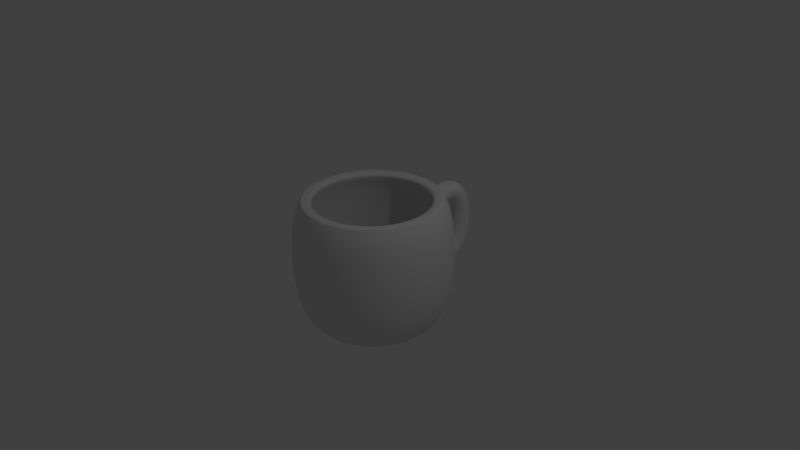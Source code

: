 # Source: cup.blend  (saved by Blender 2.69.0; exported with 4.5.12 LTS)
import bpy
from mathutils import Matrix  # noqa: F401  (used for matrix-valued properties, if any)

bpy.ops.wm.read_factory_settings(use_empty=True)
scene = bpy.context.scene
scene.name = 'Scene'

# ---- collections
col_collection_1 = bpy.data.collections.new('Collection 1'); scene.collection.children.link(col_collection_1)

# ---- world
world_world = bpy.data.worlds.new('World'); scene.world = world_world
world_world.color = (0.05088, 0.05088, 0.05088)
world_world.use_sun_shadow = False
world_world.sun_shadow_jitter_overblur = 0.0
world_world.cycles.sampling_method = 'MANUAL'
world_world.cycles.sample_map_resolution = 256

# ---- cameras
cam_camera = bpy.data.cameras.new('Camera')
cam_camera.clip_end = 100.0
cam_camera.lens = 35.0
cam_camera.sensor_width = 32.0
cam_camera.sensor_height = 18.0
cam_camera.ortho_scale = 7.314
cam_camera.dof.focus_distance = 0.0
cam_camera.dof.aperture_fstop = 128.0

# ---- lights
light_lamp = bpy.data.lights.new('Lamp', 'POINT')
light_lamp.transmission_factor = 0.0
light_lamp.cutoff_distance = 30.0
light_lamp.energy = 100.0
light_lamp.shadow_buffer_clip_start = 1.001
light_lamp.shadow_soft_size = 0.1
light_lamp.shadow_maximum_resolution = 0.006
light_lamp.use_absolute_resolution = True
light_lamp.cycles.use_multiple_importance_sampling = False

# ---- meshes
me_mesh = bpy.data.meshes.new('Mesh')
me_mesh.from_pydata([(-2.0, 0.2, 0.5236), (-2.059, 1.49e-08, 0.7145), (-2.0, -0.2, 0.5236), (-1.941, -1.49e-08, 0.3326), (-1.949, 0.2, 0.5377), (-1.995, 1.234e-08, 0.7322), (-1.949, -0.2, 0.5377), (-1.902, -1.747e-08, 0.3432), (-1.902, 0.2, 0.5472), (-1.933, 9.464e-09, 0.7447), (-1.902, -0.2, 0.5472), (-1.87, -2.034e-08, 0.3497), (-1.859, 0.2, 0.5523), (-1.873, 1.003e-08, 0.7518), (-1.859, -0.2, 0.5523), (-1.844, -2.722e-08, 0.3528), (-1.819, 0.2, 0.5532), (-1.813, 6.601e-09, 0.7531), (-1.819, -0.2, 0.5532), (-1.824, -3.065e-08, 0.3533), (-1.782, 0.2, 0.5503), (-1.755, 2.921e-09, 0.7485), (-1.782, -0.2, 0.5503), (-1.81, -3.433e-08, 0.3522), (-1.749, 0.2, 0.5439), (-1.699, 6.455e-09, 0.7375), (-1.749, -0.2, 0.5439), (-1.799, -4.57e-08, 0.3502), (-1.719, 0.2, 0.5341), (-1.646, 2.319e-09, 0.7202), (-1.719, -0.2, 0.5341), (-1.792, -4.984e-08, 0.3479), (-1.691, 0.2, 0.5212), (-1.596, -7.61e-09, 0.6969), (-1.691, -0.2, 0.5212), (-1.787, -4.859e-08, 0.3455), (-1.666, 0.2, 0.5055), (-1.55, -1.214e-08, 0.6684), (-1.666, -0.2, 0.5055), (-1.782, -5.312e-08, 0.3426), (-1.644, 0.2, 0.4872), (-1.51, -1.127e-08, 0.6356), (-1.644, -0.2, 0.4872), (-1.778, -6.342e-08, 0.3387), (-1.623, 0.2, 0.4665), (-1.474, -2.453e-08, 0.5999), (-1.623, -0.2, 0.4665), (-1.772, -5.992e-08, 0.3331), (-1.605, 0.2, 0.4437), (-1.443, -4.414e-09, 0.5621), (-1.605, -0.2, 0.4437), (-1.766, -9.01e-08, 0.3253), (-1.588, 0.2, 0.4189), (-1.417, -8.662e-09, 0.523), (-1.588, -0.2, 0.4189), (-1.759, -9.621e-08, 0.3148), (-1.573, 0.2, 0.3925), (-1.395, -1.584e-08, 0.4831), (-1.573, -0.2, 0.3925), (-1.752, -9.966e-08, 0.3018), (-1.56, 0.2, 0.3645), (-1.376, -2.594e-08, 0.4428), (-1.56, -0.2, 0.3645), (-1.744, -1.004e-07, 0.2861), (-1.549, 0.2, 0.3352), (-1.361, -2.895e-08, 0.4022), (-1.549, -0.2, 0.3352), (-1.737, -1.086e-07, 0.2681), (-1.539, 0.2, 0.3047), (-1.347, -4.487e-08, 0.3615), (-1.539, -0.2, 0.3047), (-1.731, -1.04e-07, 0.248), (-1.531, 0.2, 0.2734), (-1.336, -3.972e-08, 0.3206), (-1.531, -0.2, 0.2734), (-1.725, -1.207e-07, 0.2262), (-1.524, 0.2, 0.2413), (-1.328, -3.986e-08, 0.2796), (-1.524, -0.2, 0.2413), (-1.72, -1.324e-07, 0.2029), (-1.518, 0.2, 0.2085), (-1.32, -5.709e-08, 0.2386), (-1.518, -0.2, 0.2085), (-1.716, -1.272e-07, 0.1785), (-1.514, 0.2, 0.1754), (-1.315, -5.885e-08, 0.1975), (-1.514, -0.2, 0.1754), (-1.713, -1.376e-07, 0.1533), (-1.511, 0.2, 0.142), (-1.311, -6.6e-08, 0.1564), (-1.511, -0.2, 0.142), (-1.71, -1.428e-07, 0.1276), (-1.509, 0.2, 0.1085), (-1.309, -6.546e-08, 0.1152), (-1.509, -0.2, 0.1085), (-1.709, -1.56e-07, 0.1018), (-1.509, 0.2, 0.07499), (-1.309, -8.374e-08, 0.07396), (-1.509, -0.2, 0.07499), (-1.709, -1.505e-07, 0.07601), (-1.509, 0.2, 0.04167), (-1.31, -8.906e-08, 0.03271), (-1.509, -0.2, 0.04167), (-1.709, -1.581e-07, 0.05064), (-1.511, 0.2, 0.008667), (-1.312, -1.013e-07, -0.00858), (-1.511, -0.2, 0.008667), (-1.711, -1.59e-07, 0.02591), (-1.515, 0.2, -0.02391), (-1.317, -1.099e-07, -0.04991), (-1.515, -0.2, -0.02391), (-1.713, -1.638e-07, 0.002093), (-1.52, 0.2, -0.05593), (-1.323, -1.039e-07, -0.09127), (-1.52, -0.2, -0.05593), (-1.717, -1.834e-07, -0.02058), (-1.526, 0.2, -0.08728), (-1.332, -1.053e-07, -0.1327), (-1.526, -0.2, -0.08728), (-1.721, -1.959e-07, -0.0419), (-1.534, 0.2, -0.1179), (-1.342, -1.234e-07, -0.174), (-1.534, -0.2, -0.1179), (-1.726, -1.918e-07, -0.06168), (-1.544, 0.2, -0.1476), (-1.356, -1.471e-07, -0.2153), (-1.544, -0.2, -0.1476), (-1.732, -1.825e-07, -0.07979), (-1.555, 0.2, -0.1763), (-1.372, -1.343e-07, -0.2564), (-1.555, -0.2, -0.1763), (-1.739, -2.098e-07, -0.09618), (-1.569, 0.2, -0.204), (-1.392, -1.371e-07, -0.2971), (-1.569, -0.2, -0.204), (-1.746, -2.218e-07, -0.1109), (-1.584, 0.2, -0.2305), (-1.415, -1.167e-07, -0.337), (-1.584, -0.2, -0.2305), (-1.753, -2.574e-07, -0.124), (-1.601, 0.2, -0.2558), (-1.441, -1.175e-07, -0.3759), (-1.601, -0.2, -0.2558), (-1.761, -2.721e-07, -0.1358), (-1.621, 0.2, -0.2799), (-1.472, -1.217e-07, -0.4131), (-1.621, -0.2, -0.2799), (-1.77, -2.837e-07, -0.1467), (-1.643, 0.2, -0.3026), (-1.506, -1.326e-07, -0.4483), (-1.643, -0.2, -0.3026), (-1.78, -2.89e-07, -0.1569), (-1.668, 0.2, -0.3239), (-1.544, -1.297e-07, -0.481), (-1.668, -0.2, -0.3239), (-1.792, -3.085e-07, -0.1668), (-1.695, 0.2, -0.3438), (-1.585, -1.456e-07, -0.5107), (-1.695, -0.2, -0.3438), (-1.805, -3.095e-07, -0.1768), (-1.726, 0.2, -0.3621), (-1.63, -1.6e-07, -0.5375), (-1.726, -0.2, -0.3621), (-1.822, -3.127e-07, -0.1868), (-1.76, 0.2, -0.3789), (-1.677, -1.671e-07, -0.5611), (-1.76, -0.2, -0.3789), (-1.842, -3.235e-07, -0.1968), (-1.797, 0.2, -0.3942), (-1.727, -1.651e-07, -0.5817), (-1.797, -0.2, -0.3942), (-1.867, -3.439e-07, -0.2068), (-1.838, 0.2, -0.4079), (-1.78, -1.821e-07, -0.582), (-1.838, -0.2, -0.4079), (-1.896, -3.46e-07, -0.2165), (-1.883, 0.2, -0.42), (-1.836, -1.882e-07, -0.5883), (-1.883, -0.2, -0.42), (-1.93, -3.595e-07, -0.2256), (-1.932, 0.2, -0.4305), (-1.894, -2.132e-07, -0.5776), (-1.932, -0.2, -0.4305), (-1.969, -3.548e-07, -0.234), (-1.985, 0.2, -0.4394), (-1.956, -2.237e-07, -0.5676), (-1.985, -0.2, -0.4394), (-2.014, -3.652e-07, -0.2415), (-2.043, 0.2, -0.4467), (-2.022, -2.345e-07, -0.5561), (-2.043, -0.2, -0.4467), (-2.065, -3.761e-07, -0.2478), (-3.125, 0.005781, -0.921), (-2.125, 0.005782, -0.5038), (-2.325, 0.005782, -0.921), (-2.225, 0.005782, 0.8796), (-2.34, -0.1503, -0.921), (-2.242, -0.1698, 0.8796), (-2.386, -0.3004, -0.921), (-2.293, -0.3386, 0.8796), (-2.459, -0.4387, -0.921), (-2.376, -0.4942, 0.8796), (-2.559, -0.5599, -0.921), (-2.488, -0.6306, 0.8796), (-2.68, -0.6594, -0.921), (-2.625, -0.7425, 0.8796), (-2.819, -0.7333, -0.921), (-2.78, -0.8257, 0.8796), (-2.969, -0.7788, -0.921), (-2.949, -0.8769, 0.8796), (-3.125, -0.7942, -0.921), (-3.125, -0.8942, 0.8796), (-3.281, -0.7788, -0.921), (-3.3, -0.8769, 0.8796), (-3.431, -0.7333, -0.921), (-3.469, -0.8257, 0.8796), (-3.569, -0.6594, -0.921), (-3.625, -0.7425, 0.8796), (-3.69, -0.5599, -0.921), (-3.761, -0.6306, 0.8796), (-3.79, -0.4387, -0.921), (-3.873, -0.4942, 0.8796), (-3.864, -0.3004, -0.921), (-3.956, -0.3386, 0.8796), (-3.909, -0.1503, -0.921), (-4.007, -0.1698, 0.8796), (-3.925, 0.005782, -0.921), (-4.025, 0.005782, 0.8796), (-3.909, 0.1619, -0.921), (-4.007, 0.1814, 0.8796), (-3.864, 0.3119, -0.921), (-3.956, 0.3502, 0.8796), (-3.79, 0.4502, -0.921), (-3.873, 0.5058, 0.8796), (-3.69, 0.5715, -0.921), (-3.761, 0.6422, 0.8796), (-3.569, 0.671, -0.921), (-3.625, 0.7541, 0.8796), (-3.431, 0.7449, -0.921), (-3.469, 0.8373, 0.8796), (-3.281, 0.7904, -0.921), (-3.3, 0.8885, 0.8796), (-3.125, 0.8058, -0.921), (-3.125, 0.9058, 0.8796), (-2.969, 0.7904, -0.921), (-2.949, 0.8885, 0.8796), (-2.819, 0.7449, -0.921), (-2.78, 0.8373, 0.8796), (-2.68, 0.671, -0.921), (-2.625, 0.7541, 0.8796), (-2.559, 0.5715, -0.921), (-2.488, 0.6422, 0.8796), (-2.459, 0.4502, -0.921), (-2.376, 0.5058, 0.8796), (-2.386, 0.3119, -0.921), (-2.293, 0.3502, 0.8796), (-2.34, 0.1619, -0.921), (-2.242, 0.1814, 0.8796), (-2.075, 0.005782, -0.1138), (-2.075, 0.005782, 0.3062), (-2.125, 0.005782, 0.6962), (-2.144, -0.1893, 0.6962), (-2.095, -0.1991, 0.3062), (-2.095, -0.1991, -0.1138), (-2.144, -0.1893, -0.5038), (-2.201, -0.3769, 0.6962), (-2.155, -0.396, 0.3062), (-2.155, -0.396, -0.1138), (-2.201, -0.3769, -0.5038), (-2.293, -0.5498, 0.6962), (-2.252, -0.5776, 0.3062), (-2.252, -0.5776, -0.1138), (-2.293, -0.5498, -0.5038), (-2.418, -0.7013, 0.6962), (-2.382, -0.7367, 0.3062), (-2.382, -0.7367, -0.1138), (-2.418, -0.7013, -0.5038), (-2.569, -0.8257, 0.6962), (-2.541, -0.8673, 0.3062), (-2.541, -0.8673, -0.1138), (-2.569, -0.8257, -0.5038), (-2.742, -0.9181, 0.6962), (-2.723, -0.9643, 0.3062), (-2.723, -0.9643, -0.1138), (-2.742, -0.9181, -0.5038), (-2.93, -0.975, 0.6962), (-2.92, -1.024, 0.3062), (-2.92, -1.024, -0.1138), (-2.93, -0.975, -0.5038), (-3.125, -0.9942, 0.6962), (-3.125, -1.044, 0.3062), (-3.125, -1.044, -0.1138), (-3.125, -0.9942, -0.5038), (-3.32, -0.975, 0.6962), (-3.329, -1.024, 0.3062), (-3.329, -1.024, -0.1138), (-3.32, -0.975, -0.5038), (-3.507, -0.9181, 0.6962), (-3.526, -0.9643, 0.3062), (-3.526, -0.9643, -0.1138), (-3.507, -0.9181, -0.5038), (-3.68, -0.8257, 0.6962), (-3.708, -0.8673, 0.3062), (-3.708, -0.8673, -0.1138), (-3.68, -0.8257, -0.5038), (-3.832, -0.7013, 0.6962), (-3.867, -0.7367, 0.3062), (-3.867, -0.7367, -0.1138), (-3.832, -0.7013, -0.5038), (-3.956, -0.5498, 0.6962), (-3.998, -0.5776, 0.3062), (-3.998, -0.5776, -0.1138), (-3.956, -0.5498, -0.5038), (-4.049, -0.3769, 0.6962), (-4.095, -0.396, 0.3062), (-4.095, -0.396, -0.1138), (-4.049, -0.3769, -0.5038), (-4.105, -0.1893, 0.6962), (-4.154, -0.1991, 0.3062), (-4.154, -0.1991, -0.1138), (-4.105, -0.1893, -0.5038), (-4.125, 0.005782, 0.6962), (-4.175, 0.005782, 0.3062), (-4.175, 0.005782, -0.1138), (-4.125, 0.005782, -0.5038), (-4.105, 0.2009, 0.6962), (-4.154, 0.2106, 0.3062), (-4.154, 0.2106, -0.1138), (-4.105, 0.2009, -0.5038), (-4.049, 0.3885, 0.6962), (-4.095, 0.4076, 0.3062), (-4.095, 0.4076, -0.1138), (-4.049, 0.3885, -0.5038), (-3.956, 0.5614, 0.6962), (-3.998, 0.5891, 0.3062), (-3.998, 0.5891, -0.1138), (-3.956, 0.5614, -0.5038), (-3.832, 0.7129, 0.6962), (-3.867, 0.7482, 0.3062), (-3.867, 0.7482, -0.1138), (-3.832, 0.7129, -0.5038), (-3.68, 0.8373, 0.6962), (-3.708, 0.8788, 0.3062), (-3.708, 0.8788, -0.1138), (-3.68, 0.8373, -0.5038), (-3.507, 0.9297, 0.6962), (-3.526, 0.9759, 0.3062), (-3.526, 0.9759, -0.1138), (-3.507, 0.9297, -0.5038), (-3.32, 0.9866, 0.6962), (-3.329, 1.036, 0.3062), (-3.329, 1.036, -0.1138), (-3.32, 0.9866, -0.5038), (-3.125, 1.006, 0.6962), (-3.125, 1.056, 0.3062), (-3.125, 1.056, -0.1138), (-3.125, 1.006, -0.5038), (-2.93, 0.9866, 0.6962), (-2.92, 1.036, 0.3062), (-2.92, 1.036, -0.1138), (-2.93, 0.9866, -0.5038), (-2.742, 0.9297, 0.6962), (-2.723, 0.9759, 0.3062), (-2.723, 0.9759, -0.1138), (-2.742, 0.9297, -0.5038), (-2.569, 0.8373, 0.6962), (-2.541, 0.8788, 0.3062), (-2.541, 0.8788, -0.1138), (-2.569, 0.8373, -0.5038), (-2.418, 0.7129, 0.6962), (-2.382, 0.7482, 0.3062), (-2.382, 0.7482, -0.1138), (-2.418, 0.7129, -0.5038), (-2.293, 0.5614, 0.6962), (-2.252, 0.5891, 0.3062), (-2.252, 0.5891, -0.1138), (-2.293, 0.5614, -0.5038), (-2.201, 0.3885, 0.6962), (-2.155, 0.4076, 0.3062), (-2.155, 0.4076, -0.1138), (-2.201, 0.3885, -0.5038), (-2.144, 0.2009, 0.6962), (-2.095, 0.2106, 0.3062), (-2.095, 0.2106, -0.1138), (-2.144, 0.2009, -0.5038), (-2.305, 0.1812, -0.2474), (-2.225, 0.005782, 0.8796), (-2.242, -0.1698, 0.8796), (-2.293, -0.3386, 0.8796), (-2.376, -0.4942, 0.8796), (-2.488, -0.6306, 0.8796), (-2.625, -0.7425, 0.8796), (-2.78, -0.8257, 0.8796), (-2.949, -0.8769, 0.8796), (-3.125, -0.8942, 0.8796), (-3.3, -0.8769, 0.8796), (-3.469, -0.8257, 0.8796), (-3.625, -0.7425, 0.8796), (-3.761, -0.6306, 0.8796), (-3.873, -0.4942, 0.8796), (-3.956, -0.3386, 0.8796), (-4.007, -0.1698, 0.8796), (-4.025, 0.005782, 0.8796), (-4.007, 0.1814, 0.8796), (-3.956, 0.3502, 0.8796), (-3.873, 0.5058, 0.8796), (-3.761, 0.6422, 0.8796), (-3.625, 0.7541, 0.8796), (-3.469, 0.8373, 0.8796), (-3.3, 0.8885, 0.8796), (-3.125, 0.9058, 0.8796), (-2.949, 0.8885, 0.8796), (-2.78, 0.8373, 0.8796), (-2.625, 0.7541, 0.8796), (-2.488, 0.6422, 0.8796), (-2.376, 0.5058, 0.8796), (-2.293, 0.3502, 0.8796), (-2.242, 0.1814, 0.8796), (-2.405, 0.005782, 0.8796), (-2.418, -0.1347, 0.8796), (-2.459, -0.2698, 0.8796), (-2.526, -0.3942, 0.8796), (-2.616, -0.5033, 0.8796), (-2.725, -0.5929, 0.8796), (-2.849, -0.6594, 0.8796), (-2.984, -0.7004, 0.8796), (-3.125, -0.7142, 0.8796), (-3.265, -0.7004, 0.8796), (-3.4, -0.6594, 0.8796), (-3.525, -0.5929, 0.8796), (-3.634, -0.5033, 0.8796), (-3.723, -0.3942, 0.8796), (-3.79, -0.2698, 0.8796), (-3.831, -0.1347, 0.8796), (-3.845, 0.005782, 0.8796), (-3.831, 0.1462, 0.8796), (-3.79, 0.2813, 0.8796), (-3.723, 0.4058, 0.8796), (-3.634, 0.5149, 0.8796), (-3.525, 0.6044, 0.8796), (-3.4, 0.671, 0.8796), (-3.265, 0.7119, 0.8796), (-3.125, 0.7258, 0.8796), (-2.984, 0.7119, 0.8796), (-2.849, 0.671, 0.8796), (-2.725, 0.6044, 0.8796), (-2.616, 0.5149, 0.8796), (-2.526, 0.4058, 0.8796), (-2.459, 0.2813, 0.8796), (-2.418, 0.1462, 0.8796), (-2.296, 0.005782, 0.705), (-2.312, -0.1559, 0.705), (-2.359, -0.3114, 0.705), (-2.435, -0.4548, 0.705), (-2.538, -0.5804, 0.705), (-2.664, -0.6835, 0.705), (-2.807, -0.7601, 0.705), (-2.963, -0.8072, 0.705), (-3.125, -0.8232, 0.705), (-3.286, -0.8072, 0.705), (-3.442, -0.7601, 0.705), (-3.585, -0.6835, 0.705), (-3.711, -0.5804, 0.705), (-3.814, -0.4548, 0.705), (-3.891, -0.3114, 0.705), (-3.938, -0.1559, 0.705), (-3.954, 0.005782, 0.705), (-3.938, 0.1675, 0.705), (-3.891, 0.323, 0.705), (-3.814, 0.4663, 0.705), (-3.711, 0.5919, 0.705), (-3.585, 0.695, 0.705), (-3.442, 0.7716, 0.705), (-3.286, 0.8188, 0.705), (-3.125, 0.8347, 0.705), (-2.963, 0.8188, 0.705), (-2.807, 0.7716, 0.705), (-2.664, 0.695, 0.705), (-2.538, 0.5919, 0.705), (-2.435, 0.4663, 0.705), (-2.359, 0.323, 0.705), (-2.312, 0.1675, 0.705), (-2.239, 0.005782, 0.3151), (-2.256, -0.167, 0.3151), (-2.306, -0.3331, 0.3151), (-2.388, -0.4862, 0.3151), (-2.498, -0.6204, 0.3151), (-2.633, -0.7306, 0.3151), (-2.786, -0.8124, 0.3151), (-2.952, -0.8628, 0.3151), (-3.125, -0.8798, 0.3151), (-3.297, -0.8628, 0.3151), (-3.464, -0.8124, 0.3151), (-3.617, -0.7306, 0.3151), (-3.751, -0.6204, 0.3151), (-3.861, -0.4862, 0.3151), (-3.943, -0.3331, 0.3151), (-3.993, -0.167, 0.3151), (-4.01, 0.005782, 0.3151), (-3.993, 0.1786, 0.3151), (-3.943, 0.3447, 0.3151), (-3.861, 0.4978, 0.3151), (-3.751, 0.632, 0.3151), (-3.617, 0.7421, 0.3151), (-3.464, 0.824, 0.3151), (-3.297, 0.8744, 0.3151), (-3.125, 0.8914, 0.3151), (-2.952, 0.8744, 0.3151), (-2.786, 0.824, 0.3151), (-2.633, 0.7421, 0.3151), (-2.498, 0.632, 0.3151), (-2.388, 0.4978, 0.3151), (-2.306, 0.3447, 0.3151), (-2.256, 0.1786, 0.3151), (-2.239, 0.005782, -0.1083), (-2.256, -0.167, -0.1083), (-2.306, -0.3331, -0.1083), (-2.388, -0.4862, -0.1083), (-2.498, -0.6204, -0.1083), (-2.633, -0.7306, -0.1083), (-2.786, -0.8124, -0.1083), (-2.952, -0.8628, -0.1083), (-3.125, -0.8798, -0.1083), (-3.297, -0.8628, -0.1083), (-3.464, -0.8124, -0.1083), (-3.617, -0.7306, -0.1083), (-3.751, -0.6204, -0.1083), (-3.861, -0.4862, -0.1083), (-3.943, -0.3331, -0.1083), (-3.993, -0.167, -0.1083), (-4.01, 0.005782, -0.1083), (-3.993, 0.1786, -0.1083), (-3.943, 0.3447, -0.1083), (-3.861, 0.4978, -0.1083), (-3.751, 0.632, -0.1083), (-3.617, 0.7421, -0.1083), (-3.464, 0.824, -0.1083), (-3.297, 0.8744, -0.1083), (-3.125, 0.8914, -0.1083), (-2.952, 0.8744, -0.1083), (-2.786, 0.824, -0.1083), (-2.633, 0.7421, -0.1083), (-2.498, 0.632, -0.1083), (-2.388, 0.4978, -0.1083), (-2.306, 0.3447, -0.1083), (-2.256, 0.1786, -0.1083), (-2.28, 0.005782, -0.502), (-2.297, -0.1589, -0.502), (-2.345, -0.3173, -0.502), (-2.423, -0.4632, -0.502), (-2.528, -0.5912, -0.502), (-2.656, -0.6962, -0.502), (-2.802, -0.7742, -0.502), (-2.96, -0.8222, -0.502), (-3.125, -0.8384, -0.502), (-3.289, -0.8222, -0.502), (-3.448, -0.7742, -0.502), (-3.594, -0.6962, -0.502), (-3.722, -0.5912, -0.502), (-3.827, -0.4632, -0.502), (-3.905, -0.3173, -0.502), (-3.953, -0.1589, -0.502), (-3.969, 0.005782, -0.502), (-3.953, 0.1705, -0.502), (-3.905, 0.3289, -0.502), (-3.827, 0.4748, -0.502), (-3.722, 0.6027, -0.502), (-3.594, 0.7077, -0.502), (-3.448, 0.7857, -0.502), (-3.289, 0.8338, -0.502), (-3.125, 0.85, -0.502), (-2.96, 0.8338, -0.502), (-2.802, 0.7857, -0.502), (-2.656, 0.7077, -0.502), (-2.528, 0.6027, -0.502), (-2.423, 0.4748, -0.502), (-2.345, 0.3289, -0.502), (-2.297, 0.1705, -0.502), (-2.379, 0.005782, -0.8103), (-2.393, -0.1397, -0.8103), (-2.436, -0.2795, -0.8103), (-2.505, -0.4084, -0.8103), (-2.598, -0.5214, -0.8103), (-2.71, -0.6141, -0.8103), (-2.839, -0.683, -0.8103), (-2.979, -0.7254, -0.8103), (-3.125, -0.7397, -0.8103), (-3.27, -0.7254, -0.8103), (-3.41, -0.683, -0.8103), (-3.539, -0.6141, -0.8103), (-3.652, -0.5214, -0.8103), (-3.745, -0.4084, -0.8103), (-3.813, -0.2795, -0.8103), (-3.856, -0.1397, -0.8103), (-3.87, 0.005782, -0.8103), (-3.856, 0.1512, -0.8103), (-3.813, 0.2911, -0.8103), (-3.745, 0.42, -0.8103), (-3.652, 0.5329, -0.8103), (-3.539, 0.6256, -0.8103), (-3.41, 0.6945, -0.8103), (-3.27, 0.7369, -0.8103), (-3.125, 0.7513, -0.8103), (-2.979, 0.7369, -0.8103), (-2.839, 0.6945, -0.8103), (-2.71, 0.6256, -0.8103), (-2.598, 0.5329, -0.8103), (-2.505, 0.42, -0.8103), (-2.436, 0.2911, -0.8103), (-2.393, 0.1512, -0.8103), (-3.125, 0.005781, -0.8103)], [], [(0, 4, 7, 3), (1, 5, 4, 0), (2, 6, 5, 1), (3, 7, 6, 2), (4, 8, 11, 7), (5, 9, 8, 4), (6, 10, 9, 5), (7, 11, 10, 6), (8, 12, 15, 11), (9, 13, 12, 8), (10, 14, 13, 9), (11, 15, 14, 10), (12, 16, 19, 15), (13, 17, 16, 12), (14, 18, 17, 13), (15, 19, 18, 14), (16, 20, 23, 19), (17, 21, 20, 16), (18, 22, 21, 17), (19, 23, 22, 18), (20, 24, 27, 23), (21, 25, 24, 20), (22, 26, 25, 21), (23, 27, 26, 22), (24, 28, 31, 27), (25, 29, 28, 24), (26, 30, 29, 25), (27, 31, 30, 26), (28, 32, 35, 31), (29, 33, 32, 28), (30, 34, 33, 29), (31, 35, 34, 30), (32, 36, 39, 35), (33, 37, 36, 32), (34, 38, 37, 33), (35, 39, 38, 34), (36, 40, 43, 39), (37, 41, 40, 36), (38, 42, 41, 37), (39, 43, 42, 38), (40, 44, 47, 43), (41, 45, 44, 40), (42, 46, 45, 41), (43, 47, 46, 42), (44, 48, 51, 47), (45, 49, 48, 44), (46, 50, 49, 45), (47, 51, 50, 46), (48, 52, 55, 51), (49, 53, 52, 48), (50, 54, 53, 49), (51, 55, 54, 50), (52, 56, 59, 55), (53, 57, 56, 52), (54, 58, 57, 53), (55, 59, 58, 54), (56, 60, 63, 59), (57, 61, 60, 56), (58, 62, 61, 57), (59, 63, 62, 58), (60, 64, 67, 63), (61, 65, 64, 60), (62, 66, 65, 61), (63, 67, 66, 62), (64, 68, 71, 67), (65, 69, 68, 64), (66, 70, 69, 65), (67, 71, 70, 66), (68, 72, 75, 71), (69, 73, 72, 68), (70, 74, 73, 69), (71, 75, 74, 70), (72, 76, 79, 75), (73, 77, 76, 72), (74, 78, 77, 73), (75, 79, 78, 74), (76, 80, 83, 79), (77, 81, 80, 76), (78, 82, 81, 77), (79, 83, 82, 78), (80, 84, 87, 83), (81, 85, 84, 80), (82, 86, 85, 81), (83, 87, 86, 82), (84, 88, 91, 87), (85, 89, 88, 84), (86, 90, 89, 85), (87, 91, 90, 86), (88, 92, 95, 91), (89, 93, 92, 88), (90, 94, 93, 89), (91, 95, 94, 90), (92, 96, 99, 95), (93, 97, 96, 92), (94, 98, 97, 93), (95, 99, 98, 94), (96, 100, 103, 99), (97, 101, 100, 96), (98, 102, 101, 97), (99, 103, 102, 98), (100, 104, 107, 103), (101, 105, 104, 100), (102, 106, 105, 101), (103, 107, 106, 102), (104, 108, 111, 107), (105, 109, 108, 104), (106, 110, 109, 105), (107, 111, 110, 106), (108, 112, 115, 111), (109, 113, 112, 108), (110, 114, 113, 109), (111, 115, 114, 110), (112, 116, 119, 115), (113, 117, 116, 112), (114, 118, 117, 113), (115, 119, 118, 114), (116, 120, 123, 119), (117, 121, 120, 116), (118, 122, 121, 117), (119, 123, 122, 118), (120, 124, 127, 123), (121, 125, 124, 120), (122, 126, 125, 121), (123, 127, 126, 122), (124, 128, 131, 127), (125, 129, 128, 124), (126, 130, 129, 125), (127, 131, 130, 126), (128, 132, 135, 131), (129, 133, 132, 128), (130, 134, 133, 129), (131, 135, 134, 130), (132, 136, 139, 135), (133, 137, 136, 132), (134, 138, 137, 133), (135, 139, 138, 134), (136, 140, 143, 139), (137, 141, 140, 136), (138, 142, 141, 137), (139, 143, 142, 138), (140, 144, 147, 143), (141, 145, 144, 140), (142, 146, 145, 141), (143, 147, 146, 142), (144, 148, 151, 147), (145, 149, 148, 144), (146, 150, 149, 145), (147, 151, 150, 146), (148, 152, 155, 151), (149, 153, 152, 148), (150, 154, 153, 149), (151, 155, 154, 150), (152, 156, 159, 155), (153, 157, 156, 152), (154, 158, 157, 153), (155, 159, 158, 154), (156, 160, 163, 159), (157, 161, 160, 156), (158, 162, 161, 157), (159, 163, 162, 158), (160, 164, 167, 163), (161, 165, 164, 160), (162, 166, 165, 161), (163, 167, 166, 162), (164, 168, 171, 167), (165, 169, 168, 164), (166, 170, 169, 165), (167, 171, 170, 166), (168, 172, 175, 171), (169, 173, 172, 168), (170, 174, 173, 169), (171, 175, 174, 170), (172, 176, 179, 175), (173, 177, 176, 172), (174, 178, 177, 173), (175, 179, 178, 174), (176, 180, 183, 179), (177, 181, 180, 176), (178, 182, 181, 177), (179, 183, 182, 178), (180, 184, 187, 183), (181, 185, 184, 180), (182, 186, 185, 181), (183, 187, 186, 182), (184, 188, 191, 187), (185, 189, 188, 184), (186, 190, 189, 185), (187, 191, 190, 186), (192, 194, 196), (286, 285, 289, 290), (260, 195, 197, 261), (192, 196, 198), (287, 286, 290, 291), (261, 197, 199, 265), (192, 198, 200), (288, 287, 291, 292), (265, 199, 201, 269), (192, 200, 202), (208, 288, 292, 210), (269, 201, 203, 273), (192, 202, 204), (282, 281, 285, 286), (273, 203, 205, 277), (192, 204, 206), (283, 282, 286, 287), (277, 205, 207, 281), (192, 206, 208), (284, 283, 287, 288), (281, 207, 209, 285), (192, 208, 210), (206, 284, 288, 208), (285, 209, 211, 289), (192, 210, 212), (278, 277, 281, 282), (289, 211, 213, 293), (192, 212, 214), (279, 278, 282, 283), (293, 213, 215, 297), (192, 214, 216), (280, 279, 283, 284), (297, 215, 217, 301), (192, 216, 218), (204, 280, 284, 206), (301, 217, 219, 305), (192, 218, 220), (274, 273, 277, 278), (305, 219, 221, 309), (192, 220, 222), (275, 274, 278, 279), (309, 221, 223, 313), (192, 222, 224), (276, 275, 279, 280), (313, 223, 225, 317), (192, 224, 226), (202, 276, 280, 204), (317, 225, 227, 321), (192, 226, 228), (270, 269, 273, 274), (321, 227, 229, 325), (192, 228, 230), (271, 270, 274, 275), (325, 229, 231, 329), (192, 230, 232), (272, 271, 275, 276), (329, 231, 233, 333), (192, 232, 234), (200, 272, 276, 202), (333, 233, 235, 337), (192, 234, 236), (266, 265, 269, 270), (337, 235, 237, 341), (192, 236, 238), (267, 266, 270, 271), (341, 237, 239, 345), (192, 238, 240), (268, 267, 271, 272), (345, 239, 241, 349), (192, 240, 242), (198, 268, 272, 200), (349, 241, 243, 353), (192, 242, 244), (262, 261, 265, 266), (353, 243, 245, 357), (192, 244, 246), (263, 262, 266, 267), (357, 245, 247, 361), (192, 246, 248), (264, 263, 267, 268), (361, 247, 249, 365), (192, 248, 250), (196, 264, 268, 198), (365, 249, 251, 369), (192, 250, 252), (3, 259, 382, 0), (369, 251, 253, 373), (192, 252, 254), (258, 259, 262, 263), (373, 253, 255, 377), (192, 254, 256), (1, 0, 382, 381, 260), (377, 255, 257, 381), (192, 256, 194), (194, 193, 264, 196), (381, 257, 195, 260), (210, 292, 296, 212), (292, 291, 295, 296), (291, 290, 294, 295), (290, 289, 293, 294), (212, 296, 300, 214), (296, 295, 299, 300), (295, 294, 298, 299), (294, 293, 297, 298), (214, 300, 304, 216), (300, 299, 303, 304), (299, 298, 302, 303), (298, 297, 301, 302), (216, 304, 308, 218), (304, 303, 307, 308), (303, 302, 306, 307), (302, 301, 305, 306), (218, 308, 312, 220), (308, 307, 311, 312), (307, 306, 310, 311), (306, 305, 309, 310), (220, 312, 316, 222), (312, 311, 315, 316), (311, 310, 314, 315), (310, 309, 313, 314), (222, 316, 320, 224), (316, 315, 319, 320), (315, 314, 318, 319), (314, 313, 317, 318), (224, 320, 324, 226), (320, 319, 323, 324), (319, 318, 322, 323), (318, 317, 321, 322), (226, 324, 328, 228), (324, 323, 327, 328), (323, 322, 326, 327), (322, 321, 325, 326), (228, 328, 332, 230), (328, 327, 331, 332), (327, 326, 330, 331), (326, 325, 329, 330), (230, 332, 336, 232), (332, 331, 335, 336), (331, 330, 334, 335), (330, 329, 333, 334), (232, 336, 340, 234), (336, 335, 339, 340), (335, 334, 338, 339), (334, 333, 337, 338), (234, 340, 344, 236), (340, 339, 343, 344), (339, 338, 342, 343), (338, 337, 341, 342), (236, 344, 348, 238), (344, 343, 347, 348), (343, 342, 346, 347), (342, 341, 345, 346), (238, 348, 352, 240), (348, 347, 351, 352), (347, 346, 350, 351), (346, 345, 349, 350), (240, 352, 356, 242), (352, 351, 355, 356), (351, 350, 354, 355), (350, 349, 353, 354), (242, 356, 360, 244), (356, 355, 359, 360), (355, 354, 358, 359), (354, 353, 357, 358), (244, 360, 364, 246), (360, 359, 363, 364), (359, 358, 362, 363), (358, 357, 361, 362), (246, 364, 368, 248), (364, 363, 367, 368), (363, 362, 366, 367), (362, 361, 365, 366), (248, 368, 372, 250), (368, 367, 371, 372), (367, 366, 370, 371), (366, 365, 369, 370), (250, 372, 376, 252), (372, 371, 375, 376), (371, 370, 374, 375), (370, 369, 373, 374), (252, 376, 380, 254), (376, 375, 379, 380), (375, 374, 378, 379), (374, 373, 377, 378), (254, 380, 384, 256), (380, 379, 383, 384), (379, 378, 382, 383), (378, 377, 381, 382), (256, 384, 193, 194), (2, 262, 259, 3), (383, 382, 259, 258), (1, 260, 261, 262, 2), (190, 263, 264, 193, 189), (190, 191, 258, 263), (191, 188, 383, 258), (189, 193, 384, 383, 188), (257, 255, 416, 417), (235, 233, 405, 406), (213, 211, 394, 395), (243, 241, 409, 410), (199, 197, 387, 388), (221, 219, 398, 399), (251, 249, 413, 414), (229, 227, 402, 403), (207, 205, 391, 392), (237, 235, 406, 407), (215, 213, 395, 396), (195, 257, 417, 386), (245, 243, 410, 411), (197, 195, 386, 387), (201, 199, 388, 389), (223, 221, 399, 400), (253, 251, 414, 415), (231, 229, 403, 404), (209, 207, 392, 393), (239, 237, 407, 408), (217, 215, 396, 397), (247, 245, 411, 412), (203, 201, 389, 390), (225, 223, 400, 401), (255, 253, 415, 416), (233, 231, 404, 405), (211, 209, 393, 394), (241, 239, 408, 409), (219, 217, 397, 398), (249, 247, 412, 413), (205, 203, 390, 391), (227, 225, 401, 402), (417, 416, 448, 449), (406, 405, 437, 438), (395, 394, 426, 427), (415, 414, 446, 447), (404, 403, 435, 436), (393, 392, 424, 425), (413, 412, 444, 445), (391, 390, 422, 423), (402, 401, 433, 434), (411, 410, 442, 443), (389, 388, 420, 421), (400, 399, 431, 432), (409, 408, 440, 441), (387, 386, 418, 419), (398, 397, 429, 430), (386, 417, 449, 418), (407, 406, 438, 439), (396, 395, 427, 428), (416, 415, 447, 448), (405, 404, 436, 437), (394, 393, 425, 426), (414, 413, 445, 446), (403, 402, 434, 435), (392, 391, 423, 424), (412, 411, 443, 444), (390, 389, 421, 422), (401, 400, 432, 433), (410, 409, 441, 442), (388, 387, 419, 420), (399, 398, 430, 431), (408, 407, 439, 440), (397, 396, 428, 429), (449, 448, 480, 481), (438, 437, 469, 470), (427, 426, 458, 459), (447, 446, 478, 479), (436, 435, 467, 468), (425, 424, 456, 457), (445, 444, 476, 477), (423, 422, 454, 455), (434, 433, 465, 466), (443, 442, 474, 475), (421, 420, 452, 453), (432, 431, 463, 464), (441, 440, 472, 473), (419, 418, 450, 451), (430, 429, 461, 462), (418, 449, 481, 450), (439, 438, 470, 471), (428, 427, 459, 460), (448, 447, 479, 480), (437, 436, 468, 469), (426, 425, 457, 458), (446, 445, 477, 478), (435, 434, 466, 467), (424, 423, 455, 456), (444, 443, 475, 476), (422, 421, 453, 454), (433, 432, 464, 465), (442, 441, 473, 474), (420, 419, 451, 452), (431, 430, 462, 463), (440, 439, 471, 472), (429, 428, 460, 461), (472, 471, 503, 504), (461, 460, 492, 493), (481, 480, 512, 513), (470, 469, 501, 502), (459, 458, 490, 491), (479, 478, 510, 511), (468, 467, 499, 500), (457, 456, 488, 489), (477, 476, 508, 509), (455, 454, 486, 487), (466, 465, 497, 498), (475, 474, 506, 507), (453, 452, 484, 485), (464, 463, 495, 496), (473, 472, 504, 505), (451, 450, 482, 483), (462, 461, 493, 494), (450, 481, 513, 482), (471, 470, 502, 503), (460, 459, 491, 492), (480, 479, 511, 512), (469, 468, 500, 501), (458, 457, 489, 490), (478, 477, 509, 510), (467, 466, 498, 499), (456, 455, 487, 488), (476, 475, 507, 508), (454, 453, 485, 486), (465, 464, 496, 497), (474, 473, 505, 506), (452, 451, 483, 484), (463, 462, 494, 495), (506, 505, 537, 538), (484, 483, 515, 516), (495, 494, 526, 527), (504, 503, 535, 536), (493, 492, 524, 525), (513, 512, 544, 545), (502, 501, 533, 534), (491, 490, 522, 523), (511, 510, 542, 543), (500, 499, 531, 532), (489, 488, 520, 521), (509, 508, 540, 541), (487, 486, 518, 519), (498, 497, 529, 530), (507, 506, 538, 539), (485, 484, 516, 517), (496, 495, 527, 528), (505, 504, 536, 537), (483, 482, 514, 515), (494, 493, 525, 526), (482, 513, 545, 514), (503, 502, 534, 535), (492, 491, 523, 524), (512, 511, 543, 544), (501, 500, 532, 533), (490, 489, 521, 522), (510, 509, 541, 542), (499, 498, 530, 531), (488, 487, 519, 520), (508, 507, 539, 540), (486, 485, 517, 518), (497, 496, 528, 529), (540, 539, 571, 572), (518, 517, 549, 550), (529, 528, 560, 561), (538, 537, 569, 570), (516, 515, 547, 548), (527, 526, 558, 559), (536, 535, 567, 568), (525, 524, 556, 557), (545, 544, 576, 577), (534, 533, 565, 566), (523, 522, 554, 555), (543, 542, 574, 575), (532, 531, 563, 564), (521, 520, 552, 553), (541, 540, 572, 573), (519, 518, 550, 551), (530, 529, 561, 562), (539, 538, 570, 571), (517, 516, 548, 549), (528, 527, 559, 560), (537, 536, 568, 569), (515, 514, 546, 547), (526, 525, 557, 558), (514, 545, 577, 546), (535, 534, 566, 567), (524, 523, 555, 556), (544, 543, 575, 576), (533, 532, 564, 565), (522, 521, 553, 554), (542, 541, 573, 574), (531, 530, 562, 563), (520, 519, 551, 552), (574, 573, 605, 606), (563, 562, 594, 595), (552, 551, 583, 584), (572, 571, 603, 604), (550, 549, 581, 582), (561, 560, 592, 593), (570, 569, 601, 602), (548, 547, 579, 580), (559, 558, 590, 591), (568, 567, 599, 600), (557, 556, 588, 589), (577, 576, 608, 609), (566, 565, 597, 598), (555, 554, 586, 587), (575, 574, 606, 607), (564, 563, 595, 596), (553, 552, 584, 585), (573, 572, 604, 605), (551, 550, 582, 583), (562, 561, 593, 594), (571, 570, 602, 603), (549, 548, 580, 581), (560, 559, 591, 592), (569, 568, 600, 601), (547, 546, 578, 579), (558, 557, 589, 590), (546, 577, 609, 578), (567, 566, 598, 599), (556, 555, 587, 588), (576, 575, 607, 608), (565, 564, 596, 597), (554, 553, 585, 586), (608, 607, 610), (597, 596, 610), (586, 585, 610), (606, 605, 610), (595, 594, 610), (584, 583, 610), (604, 603, 610), (582, 581, 610), (593, 592, 610), (602, 601, 610), (580, 579, 610), (591, 590, 610), (600, 599, 610), (589, 588, 610), (609, 608, 610), (598, 597, 610), (587, 586, 610), (607, 606, 610), (596, 595, 610), (585, 584, 610), (605, 604, 610), (583, 582, 610), (594, 593, 610), (603, 602, 610), (581, 580, 610), (592, 591, 610), (601, 600, 610), (579, 578, 610), (590, 589, 610), (578, 609, 610), (599, 598, 610), (588, 587, 610)])
me_mesh.polygons.foreach_set('use_smooth', [True] * 640)
me_mesh.use_remesh_preserve_volume = False
me_mesh.use_remesh_preserve_attributes = False
me_mesh.use_mirror_vertex_groups = False
me_mesh.update()

# ---- objects
ob_nurbspath = bpy.data.objects.new('NurbsPath', me_mesh)
ob_lamp = bpy.data.objects.new('Lamp', light_lamp)
ob_camera = bpy.data.objects.new('Camera', cam_camera)

# ---- transforms, parenting, visibility, modifiers, constraints
ob_nurbspath.location = (0.005782, 3.125, -0.07899)
ob_nurbspath.rotation_euler = (0.0, -0.0, 1.571)
ob_nurbspath.lineart.crease_threshold = 0.0
_m = ob_nurbspath.modifiers.new('Subsurf', 'SUBSURF')
_m.uv_smooth = 'PRESERVE_CORNERS'
_m.levels = 3
_m.render_levels = 3
_m.show_only_control_edges = False
ob_lamp.location = (4.076, 1.005, 5.904)
ob_lamp.rotation_euler = (0.6503, 0.05522, 1.866)
ob_lamp.lock_rotations_4d = False
ob_lamp.empty_display_type = 'ARROWS'
ob_lamp.color = (0.0, 0.0, 0.0, 0.0)
ob_lamp.lineart.crease_threshold = 0.0
ob_camera.location = (7.481, -6.508, 5.344)
ob_camera.rotation_euler = (1.109, 0.01082, 0.8149)
ob_camera.lock_rotations_4d = False
ob_camera.empty_display_type = 'ARROWS'
ob_camera.color = (0.0, 0.0, 0.0, 0.0)
ob_camera.display_type = 'WIRE'
ob_camera.lineart.crease_threshold = 0.0

# ---- collection membership
col_collection_1.objects.link(ob_nurbspath)
col_collection_1.objects.link(ob_lamp)
col_collection_1.objects.link(ob_camera)

# ---- scene / render settings (as saved in the file)
scene.camera = ob_camera
scene.frame_start = 1; scene.frame_end = 250; scene.frame_set(1)
scene.render.engine = 'BLENDER_EEVEE_NEXT'
scene.render.image_settings.compression = 90
scene.render.resolution_percentage = 50
scene.render.dither_intensity = 0.0
scene.cycles.use_denoising = False
scene.cycles.samples = 10
scene.cycles.sampling_pattern = 'TABULATED_SOBOL'
scene.cycles.light_sampling_threshold = 0.0
scene.cycles.use_adaptive_sampling = False
scene.cycles.use_light_tree = False
scene.cycles.blur_glossy = 0.0
scene.cycles.volume_bounces = 1
scene.cycles.pixel_filter_type = 'GAUSSIAN'
scene.cycles.sample_clamp_indirect = 0.0
scene.view_settings.view_transform = 'Standard'
bpy.context.view_layer.update()
